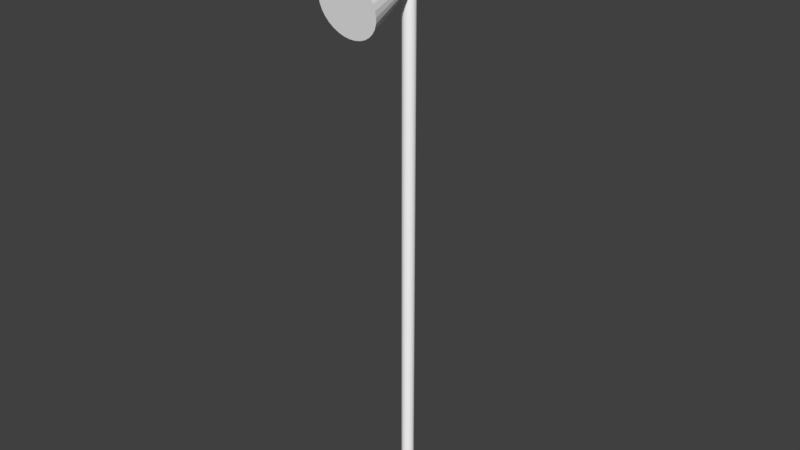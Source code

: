 # Source: StreetLight.blend  (saved by Blender 2.78.0; exported with 4.5.12 LTS)
import bpy
from mathutils import Matrix  # noqa: F401  (used for matrix-valued properties, if any)

bpy.ops.wm.read_factory_settings(use_empty=True)
scene = bpy.context.scene
scene.name = 'Scene'

# ---- collections
col_collection_1 = bpy.data.collections.new('Collection 1'); scene.collection.children.link(col_collection_1)

# ---- materials (node trees are filled in below, after node groups)
mat_street_light = bpy.data.materials.new('street light')
mat_street_light.alpha_threshold = 0.0
mat_street_light.use_transparent_shadow = False
mat_street_light.diffuse_color = (1.0, 1.0, 1.0, 1.0)
mat_street_light.roughness = 0.5

# ---- material node trees

# ---- world
world_world = bpy.data.worlds.new('World'); scene.world = world_world
world_world.color = (0.05088, 0.05088, 0.05088)
world_world.use_sun_shadow = False
world_world.sun_shadow_jitter_overblur = 0.0
world_world.cycles.sampling_method = 'MANUAL'

# ---- meshes
me_cylinder_001 = bpy.data.meshes.new('Cylinder.001')
me_cylinder_001.from_pydata([(0.04769, 0.4628, 0.9109), (2.861, 22.28, -4.139), (-0.007045, 0.4711, 0.9164), (2.806, 22.29, -4.134), (-0.05933, 0.4815, 0.9323), (2.754, 22.3, -4.118), (-0.1072, 0.4936, 0.958), (2.706, 22.31, -4.092), (-0.1487, 0.5069, 0.9925), (2.664, 22.33, -4.058), (-0.1824, 0.521, 1.034), (2.63, 22.34, -4.016), (-0.2068, 0.5352, 1.082), (2.606, 22.36, -3.968), (-0.2212, 0.5491, 1.134), (2.592, 22.37, -3.916), (-0.2249, 0.5621, 1.188), (2.588, 22.38, -3.862), (-0.2177, 0.5736, 1.242), (2.595, 22.39, -3.808), (-0.2, 0.5834, 1.294), (2.613, 22.4, -3.756), (-0.1725, 0.5909, 1.342), (2.64, 22.41, -3.708), (-0.1362, 0.5959, 1.384), (2.677, 22.42, -3.667), (-0.0924, 0.5981, 1.418), (2.72, 22.42, -3.632), (-0.04293, 0.5977, 1.443), (2.77, 22.42, -3.607), (0.01037, 0.5944, 1.459), (2.823, 22.42, -3.591), (0.06544, 0.5885, 1.464), (2.878, 22.41, -3.586), (0.1202, 0.5802, 1.459), (2.933, 22.4, -3.592), (0.1725, 0.5698, 1.443), (2.985, 22.39, -3.607), (0.2203, 0.5576, 1.417), (3.033, 22.38, -3.633), (0.2618, 0.5443, 1.383), (3.075, 22.37, -3.668), (0.2955, 0.5302, 1.341), (3.108, 22.35, -3.71), (0.32, 0.516, 1.293), (3.133, 22.34, -3.758), (0.3343, 0.5021, 1.241), (3.147, 22.32, -3.809), (0.338, 0.4892, 1.187), (3.151, 22.31, -3.863), (0.3309, 0.4776, 1.133), (3.144, 22.3, -3.917), (0.3132, 0.4679, 1.081), (3.126, 22.29, -3.969), (0.2856, 0.4604, 1.033), (3.098, 22.28, -4.017), (0.2493, 0.4554, 0.9914), (3.062, 22.28, -4.059), (0.2055, 0.4531, 0.9571), (3.018, 22.27, -4.093), (0.1561, 0.4536, 0.9317), (2.969, 22.27, -4.118), (0.1028, 0.4569, 0.9161), (2.916, 22.28, -4.134), (-0.02932, 0.4751, 0.8867), (-0.05988, 0.3829, 0.8144), (-0.08876, 0.2777, 0.762), (-0.1149, 0.1635, 0.7314), (-0.1372, 0.04469, 0.7237), (-0.1549, -0.07408, 0.7393), (-0.1672, -0.1883, 0.7776), (-0.1738, -0.2935, 0.8371), (-0.1743, -0.3858, 0.9155), (-0.1687, -0.4615, 1.01), (-0.1573, -0.5178, 1.116), (-0.1405, -0.5524, 1.231), (-0.1189, -0.5641, 1.35), (-0.09255, 0.4877, 0.9059), (-0.1404, 0.3989, 0.8389), (-0.1834, 0.2965, 0.7907), (-0.22, 0.1844, 0.7633), (-0.2488, 0.06692, 0.7576), (-0.2687, -0.05141, 0.7739), (-0.2788, -0.1661, 0.8115), (-0.2789, -0.2726, 0.869), (-0.2689, -0.3669, 0.9443), (-0.2492, -0.4455, 1.034), (-0.2205, -0.5052, 1.136), (-0.184, -0.5437, 1.245), (-0.1411, -0.5597, 1.357), (-0.1504, 0.5024, 0.937), (-0.214, 0.4176, 0.8784), (-0.27, 0.3184, 0.8372), (-0.3162, 0.2088, 0.8149), (-0.3509, 0.09278, 0.8124), (-0.3728, -0.02505, 0.8298), (-0.381, -0.1402, 0.8663), (-0.3751, -0.2482, 0.9207), (-0.3555, -0.345, 0.9908), (-0.3228, -0.4268, 1.074), (-0.2784, -0.4905, 1.167), (-0.2239, -0.5337, 1.266), (-0.1614, -0.5546, 1.367), (-0.2006, 0.5185, 0.9787), (-0.2779, 0.4381, 0.9315), (-0.3451, 0.3426, 0.8997), (-0.3997, 0.2356, 0.8843), (-0.4396, 0.1213, 0.8861), (-0.4632, 0.003992, 0.9049), (-0.4696, -0.1117, 0.94), (-0.4587, -0.2214, 0.9901), (-0.4307, -0.3209, 1.053), (-0.3868, -0.4063, 1.127), (-0.3286, -0.4744, 1.208), (-0.2585, -0.5225, 1.295), (-0.1791, -0.5489, 1.382), (-0.2413, 0.5355, 1.029), (-0.3297, 0.4597, 0.9962), (-0.4061, 0.368, 0.9757), (-0.4674, 0.2639, 0.9688), (-0.5115, 0.1513, 0.9758), (-0.5365, 0.03459, 0.9963), (-0.5415, -0.0817, 1.03), (-0.5263, -0.1931, 1.075), (-0.4916, -0.2954, 1.129), (-0.4386, -0.3847, 1.192), (-0.3693, -0.4574, 1.259), (-0.2865, -0.5108, 1.33), (-0.1933, -0.5429, 1.4), (-0.2709, 0.5527, 1.087), (-0.3674, 0.4817, 1.07), (-0.4503, 0.3938, 1.062), (-0.5166, 0.2925, 1.065), (-0.5637, 0.1817, 1.078), (-0.5897, 0.06558, 1.101), (-0.5937, -0.0513, 1.132), (-0.5755, -0.1645, 1.171), (-0.5359, -0.2697, 1.216), (-0.4762, -0.3627, 1.265), (-0.3989, -0.4402, 1.317), (-0.3069, -0.499, 1.37), (-0.2037, -0.5369, 1.42), (-0.2883, 0.5695, 1.15), (-0.3895, 0.503, 1.15), (-0.4763, 0.4189, 1.156), (-0.5455, 0.3204, 1.17), (-0.5943, 0.2113, 1.189), (-0.621, 0.09577, 1.214), (-0.6244, -0.0217, 1.243), (-0.6044, -0.1366, 1.275), (-0.5618, -0.2446, 1.31), (-0.4983, -0.3414, 1.345), (-0.4163, -0.4234, 1.38), (-0.3189, -0.4874, 1.413), (-0.2098, -0.531, 1.442), (-0.2927, 0.5852, 1.215), (-0.3951, 0.523, 1.233), (-0.483, 0.4423, 1.254), (-0.5529, 0.3464, 1.278), (-0.6022, 0.2389, 1.304), (-0.629, 0.124, 1.331), (-0.6322, 0.005979, 1.358), (-0.6118, -0.1105, 1.384), (-0.5685, -0.2211, 1.408), (-0.504, -0.3215, 1.428), (-0.4207, -0.4077, 1.445), (-0.3219, -0.4766, 1.458), (-0.2114, -0.5255, 1.465), (-0.2841, 0.5992, 1.281), (-0.3841, 0.5408, 1.316), (-0.47, 0.4633, 1.352), (-0.5385, 0.3697, 1.387), (-0.5869, 0.2636, 1.419), (-0.6134, 0.1492, 1.448), (-0.617, 0.03067, 1.473), (-0.5974, -0.08729, 1.492), (-0.5556, -0.2002, 1.505), (-0.493, -0.3037, 1.511), (-0.4121, -0.3937, 1.51), (-0.316, -0.467, 1.503), (-0.2084, -0.5206, 1.488), (-0.2627, 0.6109, 1.343), (-0.3569, 0.5557, 1.396), (-0.438, 0.4809, 1.445), (-0.503, 0.3892, 1.491), (-0.5492, 0.2844, 1.53), (-0.5749, 0.1703, 1.561), (-0.5792, 0.05142, 1.584), (-0.5619, -0.06774, 1.597), (-0.5236, -0.1826, 1.599), (-0.4658, -0.2887, 1.591), (-0.3907, -0.382, 1.573), (-0.3012, -0.4589, 1.546), (-0.2009, -0.5164, 1.51), (-0.2294, 0.62, 1.401), (-0.3145, 0.5673, 1.469), (-0.3882, 0.4944, 1.532), (-0.4476, 0.4043, 1.587), (-0.4904, 0.3004, 1.632), (-0.515, 0.1866, 1.665), (-0.5204, 0.06743, 1.686), (-0.5065, -0.05266, 1.693), (-0.4737, -0.169, 1.685), (-0.4234, -0.2771, 1.665), (-0.3574, -0.3729, 1.631), (-0.2783, -0.4526, 1.586), (-0.1892, -0.5133, 1.53), (-0.1855, 0.626, 1.452), (-0.2586, 0.5749, 1.534), (-0.3224, 0.5035, 1.608), (-0.3745, 0.4144, 1.671), (-0.4128, 0.3111, 1.721), (-0.4359, 0.1975, 1.756), (-0.4428, 0.07809, 1.775), (-0.4334, -0.04262, 1.777), (-0.4079, -0.16, 1.761), (-0.3674, -0.2695, 1.729), (-0.3134, -0.3669, 1.681), (-0.248, -0.4485, 1.62), (-0.1737, -0.5111, 1.548), (-0.1325, 0.6288, 1.493), (-0.1913, 0.5785, 1.586), (-0.2432, 0.5076, 1.67), (-0.2865, 0.419, 1.74), (-0.3194, 0.316, 1.794), (-0.3406, 0.2025, 1.831), (-0.3494, 0.08299, 1.848), (-0.3454, -0.03801, 1.846), (-0.3288, -0.1558, 1.823), (-0.3001, -0.2659, 1.782), (-0.2605, -0.3641, 1.723), (-0.2116, -0.4466, 1.649), (-0.1551, -0.5102, 1.563), (-0.07272, 0.6282, 1.524), (-0.1151, 0.5777, 1.625), (-0.1537, 0.5067, 1.716), (-0.187, 0.418, 1.791), (-0.2138, 0.3149, 1.849), (-0.233, 0.2014, 1.886), (-0.2438, 0.08194, 1.903), (-0.2459, -0.039, 1.897), (-0.2392, -0.1567, 1.869), (-0.224, -0.2667, 1.821), (-0.2007, -0.3647, 1.754), (-0.1704, -0.447, 1.67), (-0.1341, -0.5104, 1.574), (-0.008264, 0.6243, 1.543), (-0.03307, 0.5727, 1.649), (-0.05724, 0.5008, 1.744), (-0.07984, 0.4114, 1.822), (-0.1, 0.3079, 1.882), (-0.1169, 0.1943, 1.92), (-0.13, 0.07497, 1.936), (-0.1387, -0.04555, 1.928), (-0.1428, -0.1626, 1.897), (-0.1419, -0.2717, 1.845), (-0.1363, -0.3686, 1.773), (-0.126, -0.4497, 1.683), (-0.1115, -0.5118, 1.58), (0.05834, 0.6171, 1.549), (0.05169, 0.5636, 1.657), (0.04243, 0.4901, 1.753), (0.03091, 0.3996, 1.833), (0.01757, 0.2953, 1.893), (0.002929, 0.1815, 1.931), (-0.01246, 0.06237, 1.947), (-0.028, -0.05742, 1.939), (-0.04309, -0.1733, 1.907), (-0.05716, -0.2808, 1.853), (-0.06966, -0.3758, 1.779), (-0.08011, -0.4546, 1.687), (-0.08811, -0.5143, 1.582), (0.1245, 0.6071, 1.542), (0.1359, 0.5508, 1.649), (0.1415, 0.4751, 1.743), (0.141, 0.3828, 1.822), (0.1344, 0.2776, 1.881), (0.1221, 0.1634, 1.92), (0.1044, 0.04461, 1.935), (0.08207, -0.07415, 1.928), (0.05597, -0.1884, 1.897), (0.02708, -0.2936, 1.844), (-0.003469, -0.3858, 1.772), (-0.03452, -0.4615, 1.683), (-0.06487, -0.5178, 1.58), (0.1878, 0.5945, 1.523), (0.2164, 0.5348, 1.625), (0.2361, 0.4562, 1.715), (0.2461, 0.3619, 1.79), (0.246, 0.2553, 1.847), (0.2359, 0.1407, 1.885), (0.216, 0.02238, 1.901), (0.1872, -0.0951, 1.896), (0.1506, -0.2072, 1.868), (0.1076, -0.3096, 1.82), (0.05976, -0.3984, 1.753), (0.009035, -0.4702, 1.67), (-0.04267, -0.5222, 1.573), (0.2456, 0.5798, 1.492), (0.29, 0.5161, 1.585), (0.3227, 0.4343, 1.668), (0.3423, 0.3375, 1.738), (0.3482, 0.2295, 1.793), (0.34, 0.1143, 1.829), (0.3181, -0.003477, 1.846), (0.2834, -0.1195, 1.844), (0.2372, -0.2291, 1.822), (0.1812, -0.3283, 1.78), (0.1176, -0.4131, 1.722), (0.04888, -0.4803, 1.648), (-0.02236, -0.5274, 1.562), (0.2958, 0.5637, 1.45), (0.354, 0.4956, 1.532), (0.3979, 0.4102, 1.606), (0.4259, 0.3107, 1.669), (0.4368, 0.201, 1.719), (0.4304, 0.08531, 1.754), (0.4068, -0.03196, 1.773), (0.3669, -0.1463, 1.775), (0.3124, -0.2533, 1.759), (0.2451, -0.3488, 1.727), (0.1678, -0.4292, 1.68), (0.08348, -0.4914, 1.62), (-0.004716, -0.533, 1.548), (0.3365, 0.5467, 1.4), (0.4058, 0.474, 1.467), (0.4588, 0.3847, 1.53), (0.4935, 0.2824, 1.584), (0.5087, 0.171, 1.629), (0.5037, 0.0547, 1.663), (0.4787, -0.06197, 1.683), (0.4346, -0.1746, 1.69), (0.3733, -0.2787, 1.683), (0.2969, -0.3704, 1.663), (0.2085, -0.4462, 1.629), (0.1115, -0.5031, 1.585), (0.009574, -0.539, 1.53), (0.3661, 0.5295, 1.342), (0.4434, 0.452, 1.394), (0.5031, 0.359, 1.443), (0.5427, 0.2538, 1.488), (0.5609, 0.1406, 1.527), (0.5569, 0.02371, 1.558), (0.5309, -0.09237, 1.581), (0.4838, -0.2032, 1.594), (0.4175, -0.3045, 1.597), (0.3346, -0.3924, 1.589), (0.2381, -0.4634, 1.572), (0.1319, -0.515, 1.545), (0.01997, -0.545, 1.51), (0.3835, 0.5127, 1.279), (0.4655, 0.4307, 1.314), (0.529, 0.3339, 1.349), (0.5716, 0.2259, 1.384), (0.5916, 0.111, 1.416), (0.5882, -0.00647, 1.445), (0.5615, -0.122, 1.47), (0.5127, -0.2311, 1.489), (0.4435, -0.3296, 1.503), (0.3567, -0.4137, 1.509), (0.2555, -0.4802, 1.509), (0.1439, -0.5265, 1.501), (0.02606, -0.5509, 1.488), (0.3879, 0.497, 1.214), (0.4712, 0.4107, 1.231), (0.5357, 0.3104, 1.251), (0.579, 0.1998, 1.275), (0.5994, 0.08332, 1.301), (0.5962, -0.03469, 1.328), (0.5694, -0.1497, 1.355), (0.5201, -0.2571, 1.381), (0.4502, -0.353, 1.405), (0.3623, -0.4337, 1.426), (0.2599, -0.4959, 1.443), (0.1469, -0.5373, 1.456), (0.02762, -0.5564, 1.465), (0.3793, 0.483, 1.148), (0.4602, 0.393, 1.148), (0.5228, 0.2895, 1.154), (0.5646, 0.1766, 1.167), (0.5842, 0.05863, 1.186), (0.5806, -0.05986, 1.21), (0.5541, -0.1743, 1.24), (0.5057, -0.2804, 1.272), (0.4372, -0.374, 1.307), (0.3513, -0.4515, 1.343), (0.2513, -0.5099, 1.378), (0.141, -0.547, 1.412), (0.02459, -0.5614, 1.442), (0.3579, 0.4713, 1.086), (0.433, 0.378, 1.068), (0.4908, 0.2719, 1.06), (0.5291, 0.157, 1.062), (0.5464, 0.03788, 1.075), (0.5421, -0.08102, 1.098), (0.5164, -0.1951, 1.129), (0.4702, -0.2999, 1.168), (0.4052, -0.3916, 1.213), (0.3241, -0.4664, 1.263), (0.2299, -0.5216, 1.316), (0.1262, -0.5551, 1.368), (0.01708, -0.5655, 1.42), (0.3246, 0.4622, 1.028), (0.3906, 0.3664, 0.9943), (0.4409, 0.2583, 0.9735), (0.4737, 0.142, 0.9663), (0.4876, 0.02187, 0.9731), (0.4822, -0.09734, 0.9936), (0.4576, -0.2111, 1.027), (0.4148, -0.315, 1.072), (0.3554, -0.4051, 1.127), (0.2817, -0.478, 1.19), (0.1966, -0.5307, 1.258), (0.1033, -0.5613, 1.329), (0.005385, -0.5687, 1.399), (0.2807, 0.4562, 0.9774), (0.3346, 0.3588, 0.9299), (0.3751, 0.2493, 0.8978), (0.4006, 0.1319, 0.8822), (0.41, 0.01121, 0.8838), (0.4031, -0.1082, 0.9026), (0.38, -0.2218, 0.9378), (0.3417, -0.3251, 0.988), (0.2896, -0.4142, 1.051), (0.2258, -0.4856, 1.125), (0.1527, -0.5367, 1.207), (0.07302, -0.5655, 1.294), (-0.01005, -0.5708, 1.382), (0.2277, 0.4534, 0.9359), (0.2673, 0.3552, 0.8771), (0.296, 0.2451, 0.8357), (0.3126, 0.1273, 0.8133), (0.3166, 0.006312, 0.8107), (0.3079, -0.1132, 0.828), (0.2866, -0.2267, 0.8646), (0.2537, -0.3297, 0.919), (0.2104, -0.4183, 0.9893), (0.1585, -0.4892, 1.073), (0.09975, -0.5395, 1.166), (0.03658, -0.5674, 1.265), (-0.02863, -0.5718, 1.367), (0.1679, 0.454, 0.9052), (0.1912, 0.356, 0.838), (0.2064, 0.246, 0.7897), (0.2131, 0.1283, 0.7621), (0.211, 0.007363, 0.7564), (0.2002, -0.1121, 0.7726), (0.181, -0.2256, 0.8103), (0.1542, -0.3287, 0.8679), (0.1209, -0.4174, 0.9432), (0.08231, -0.4884, 1.033), (0.03992, -0.5389, 1.135), (-0.00463, -0.567, 1.244), (-0.04964, -0.5715, 1.356), (0.1035, 0.4579, 0.8863), (0.1091, 0.361, 0.814), (0.11, 0.2519, 0.7615), (0.106, 0.1349, 0.7308), (0.09724, 0.01432, 0.7231), (0.08415, -0.105, 0.7387), (0.06721, -0.2186, 0.777), (0.04705, -0.3221, 0.8365), (0.02445, -0.4115, 0.915), (0.0002796, -0.4834, 1.009), (-0.02453, -0.535, 1.116), (-0.04903, -0.5643, 1.231), (-0.07227, -0.5702, 1.35), (0.03686, 0.4651, 0.8801), (0.02436, 0.3701, 0.806), (0.0103, 0.2626, 0.7521), (-0.004797, 0.1467, 0.7204), (-0.02033, 0.02693, 0.712), (-0.03572, -0.09219, 0.7274), (-0.05037, -0.206, 0.766), (-0.0637, -0.3103, 0.8261), (-0.07523, -0.4008, 0.9057), (-0.08449, -0.4743, 1.001), (-0.09113, -0.5278, 1.11), (-0.0949, -0.5593, 1.227), (-0.09565, -0.5677, 1.348), (-0.09336, -0.5524, 1.468), (-0.03907, 1.067, -2.217), (0.223, 1.041, -2.217), (0.475, 0.9645, -2.217), (0.7073, 0.8404, -2.217), (0.9109, 0.6733, -2.217), (1.078, 0.4697, -2.217), (1.202, 0.2375, -2.217), (1.279, -0.01456, -2.217), (1.304, -0.2767, -2.217), (1.279, -0.5387, -2.217), (1.202, -0.7908, -2.217), (1.078, -1.023, -2.217), (0.9109, -1.227, -2.217), (0.7073, -1.394, -2.217), (0.475, -1.518, -2.217), (0.223, -1.594, -2.217), (-0.03907, -1.62, -2.217), (-0.3012, -1.594, -2.217), (-0.5532, -1.518, -2.217), (-0.7854, -1.394, -2.217), (-0.989, -1.227, -2.217), (-1.156, -1.023, -2.217), (-1.28, -0.7908, -2.217), (-1.357, -0.5387, -2.217), (-1.382, -0.2766, -2.217), (-1.357, -0.01456, -2.217), (-1.28, 0.2375, -2.217), (-1.156, 0.4697, -2.217), (-0.989, 0.6733, -2.217), (-0.7854, 0.8404, -2.217), (-0.5532, 0.9645, -2.217), (-0.3012, 1.041, -2.217), (-0.05404, 0.4801, 0.8942), (-0.02631, 0.4825, 0.8953), (0.2445, 0.4119, 0.9111), (0.3163, 0.3578, 0.9156), (0.2665, 0.3988, 0.9155), (0.1844, 0.4453, 0.9068), (0.1686, 0.4511, 0.9032), (0.1017, 0.4718, 0.9016), (0.1579, 0.4546, 0.9023), (0.09426, 0.4739, 0.9024), (0.03891, 0.4805, 0.898), (6.127e-08, 0.4841, 0.8991), (-0.09459, 0.4756, 0.8961), (-0.0999, 0.4741, 0.8956), (-0.1854, 0.4476, 0.8974), (-0.1949, 0.443, 0.896), (-0.2325, 0.4235, 0.8939), (-0.2689, 0.4024, 0.8995), (-0.3425, 0.3425, 0.898), (-0.343, 0.3419, 0.8979), (0.402, 0.253, 0.9286), (0.4369, 0.181, 0.9403), (0.45, 0.1387, 0.9391), (0.3458, 0.3286, 0.9211), (0.3956, 0.2643, 0.9296), (0.3381, 0.3381, 0.9207), (-0.4009, 0.2679, 0.9062), (-0.3498, 0.3334, 0.8984), (-0.4154, 0.2421, 0.9038), (-0.4436, 0.1838, 0.9134), (-0.4603, 0.1299, 0.912), (0.4615, 0.09181, 0.9487), (0.4681, 0.01919, 0.9507), (0.4687, 1.868e-07, 0.9557), (0.4549, -0.1011, 0.9622), (0.4577, -0.09104, 0.9632), (-0.4769, 0.009706, 0.922), (-0.4693, 0.09334, 0.9197), (-0.4771, 6.097e-07, 0.9245), (-0.4678, -0.07915, 0.9301), (0.408, -0.2179, 0.97), (0.3847, -0.2571, 0.9777), (0.3515, -0.2986, 0.9751), (0.4287, -0.1776, 0.9728), (-0.4359, -0.1805, 0.9443), (-0.4045, -0.2388, 0.9451), (-0.4594, -0.115, 0.9315), (-0.3908, -0.2611, 0.9508), (-0.3665, -0.2905, 0.9513), (-0.466, -0.0927, 0.9319), (0.3271, -0.3271, 0.9781), (0.3284, -0.3258, 0.9775), (0.193, -0.4182, 0.9803), (0.1764, -0.4259, 0.984), (0.1041, -0.4483, 0.9824), (0.2165, -0.4059, 0.9794), (0.2559, -0.383, 0.9852), (0.0899, -0.452, 0.9846), (0.007733, -0.4612, 0.9803), (-8.653e-08, -0.4617, 0.9813), (-0.08205, -0.455, 0.9763), (-0.2589, -0.3875, 0.9652), (-0.2648, -0.3835, 0.9632), (-0.171, -0.431, 0.9718), (-0.1776, -0.4287, 0.9727), (-0.09029, -0.4539, 0.9773), (-0.2951, -0.3603, 0.9583), (-0.3307, -0.3307, 0.9594), (0.3311, 0.5471, 1.261), (0.3387, 0.5362, 1.233), (-0.1036, 0.521, 0.9516), (-0.0743, 0.5136, 0.9359), (-0.05608, 0.5067, 0.9264), (0.3404, 0.5301, 1.208), (0.342, 0.5202, 1.18), (-0.00401, 0.4946, 0.9109), (-0.01937, 0.4994, 0.9153), (0.3345, 0.5059, 1.126), (0.3383, 0.5143, 1.152), (0.05058, 0.4852, 0.9057), (0.03989, 0.4879, 0.9066), (0.3242, 0.5003, 1.096), (0.3165, 0.4939, 1.075), (0.1056, 0.4788, 0.911), (0.1007, 0.4798, 0.9104), (0.2982, 0.4889, 1.043), (0.2887, 0.4845, 1.028), (0.1589, 0.4755, 0.9266), (0.2522, 0.4782, 0.9861), (0.261, 0.4807, 0.9957), (0.2084, 0.4751, 0.952), (0.1599, 0.4756, 0.9271), (0.2142, 0.4762, 0.9564), (-0.1781, 0.5539, 1.027), (0.3007, 0.5707, 1.331), (0.2825, 0.5816, 1.354), (-0.1619, 0.5471, 1.007), (-0.1448, 0.5369, 0.9855), (0.3113, 0.5645, 1.311), (0.3248, 0.5532, 1.284), (-0.1224, 0.5297, 0.9669), (0.2046, 0.6123, 1.418), (0.2263, 0.6041, 1.406), (-0.2022, 0.5713, 1.074), (-0.2161, 0.5883, 1.125), (-0.2099, 0.5823, 1.103), (0.2464, 0.5976, 1.39), (0.2675, 0.5878, 1.372), (-0.1913, 0.5649, 1.053), (0.1589, 0.625, 1.437), (0.1788, 0.6188, 1.431), (-0.2194, 0.6045, 1.178), (-0.2178, 0.5988, 1.155), (-0.1938, 0.6315, 1.283), (-0.203, 0.6265, 1.256), (-0.2119, 0.619, 1.232), (0.1268, 0.6314, 1.447), (0.1107, 0.6356, 1.448), (-0.2152, 0.6136, 1.207), (-0.166, 0.6413, 1.33), (-0.1821, 0.6369, 1.302), (0.07226, 0.6414, 1.452), (0.06151, 0.6437, 1.451), (-0.1294, 0.6482, 1.372), (-0.1536, 0.6449, 1.344), (0.01733, 0.6484, 1.446), (0.0126, 0.6492, 1.445), (-0.03478, 0.6521, 1.431), (-0.08549, 0.6518, 1.405), (-0.1189, 0.6501, 1.379), (-0.03591, 0.6521, 1.431), (-0.07889, 0.6525, 1.409)], [], [(0, 2, 588, 3, 1, 592), (2, 4, 585, 5, 3, 588), (4, 6, 583, 7, 5, 585), (6, 8, 610, 9, 7, 583), (8, 10, 606, 11, 9, 610), (10, 12, 616, 13, 11, 606), (12, 14, 617, 15, 13, 616), (14, 16, 624, 17, 15, 617), (16, 18, 628, 19, 17, 624), (18, 20, 626, 21, 19, 628), (20, 22, 632, 23, 21, 626), (22, 24, 636, 25, 23, 632), (24, 26, 641, 27, 25, 636), (26, 28, 643, 29, 27, 641), (28, 30, 638, 31, 29, 643), (30, 32, 634, 33, 31, 638), (32, 34, 629, 35, 33, 634), (34, 36, 623, 37, 35, 629), (36, 38, 615, 39, 37, 623), (38, 40, 620, 41, 39, 615), (40, 42, 607, 43, 41, 620), (42, 44, 612, 45, 43, 607), (44, 46, 582, 47, 45, 612), (46, 48, 587, 49, 47, 582), (48, 50, 590, 51, 49, 587), (50, 52, 595, 53, 51, 590), (52, 54, 599, 55, 53, 595), (54, 56, 601, 57, 55, 599), (56, 58, 603, 59, 57, 601), (58, 60, 600, 61, 59, 603), (3, 5, 7, 9, 11, 13, 15, 17, 19, 21, 23, 25, 27, 29, 31, 33, 35, 37, 39, 41, 43, 45, 47, 49, 51, 53, 55, 57, 59, 61, 63, 1), (60, 62, 596, 63, 61, 600), (62, 0, 592, 1, 63, 596), (0, 62, 60, 58, 56, 54, 52, 50, 48, 46, 44, 42, 40, 38, 36, 34, 32, 30, 28, 26, 24, 22, 20, 18, 16, 14, 12, 10, 8, 6, 4, 2), (480, 76, 479), (473, 70, 69, 472), (474, 71, 70, 473), (467, 64, 514, 589, 588, 593, 523), (475, 72, 71, 474), (468, 65, 64, 467), (476, 73, 576, 72, 475, 573), (469, 66, 65, 468), (477, 74, 73, 476), (470, 67, 66, 469), (478, 75, 74, 477), (471, 68, 67, 470), (479, 76, 75, 478), (472, 69, 68, 471), (76, 89, 88, 75), (69, 82, 81, 68), (480, 89, 76), (70, 83, 82, 69), (71, 84, 83, 70), (64, 513, 77, 584, 585, 589, 514), (72, 85, 84, 71), (65, 78, 526, 77, 513, 64), (73, 86, 575, 85, 72, 576), (66, 79, 78, 65), (74, 87, 86, 73), (67, 80, 79, 66), (75, 88, 87, 74), (68, 81, 80, 67), (78, 91, 528, 90, 77, 526), (86, 99, 98, 579, 85, 575), (79, 92, 91, 78), (87, 100, 99, 86), (80, 93, 92, 79), (88, 101, 100, 87), (81, 94, 93, 80), (89, 102, 101, 88), (82, 95, 94, 81), (480, 102, 89), (83, 96, 95, 82), (84, 97, 96, 83), (77, 90, 613, 583, 584), (85, 579, 98, 561, 97, 84), (95, 108, 107, 94), (480, 115, 102), (96, 559, 109, 552, 108, 95), (97, 558, 110, 109, 559, 96), (90, 103, 609, 610, 613), (98, 111, 110, 558, 97, 561), (91, 529, 104, 103, 90, 528), (99, 112, 111, 98), (92, 532, 105, 104, 529, 91), (100, 113, 112, 99), (93, 106, 540, 105, 532, 92), (101, 114, 113, 100), (94, 107, 106, 93), (102, 115, 114, 101), (112, 125, 124, 111), (105, 118, 117, 104), (113, 126, 125, 112), (106, 541, 119, 118, 105, 540), (114, 127, 126, 113), (107, 543, 120, 119, 541, 106), (115, 128, 127, 114), (108, 549, 121, 120, 543, 107), (480, 128, 115), (109, 122, 121, 549, 108, 552), (110, 123, 122, 109), (103, 116, 621, 606, 609), (111, 124, 123, 110), (104, 117, 116, 103), (480, 141, 128), (122, 135, 134, 121), (123, 136, 135, 122), (116, 129, 618, 616, 621), (124, 137, 136, 123), (117, 130, 129, 116), (125, 138, 137, 124), (118, 131, 130, 117), (126, 139, 138, 125), (119, 132, 131, 118), (127, 140, 139, 126), (120, 133, 132, 119), (128, 141, 140, 127), (121, 134, 133, 120), (139, 152, 151, 138), (132, 145, 144, 131), (140, 153, 152, 139), (133, 146, 145, 132), (141, 154, 153, 140), (134, 147, 146, 133), (480, 154, 141), (135, 148, 147, 134), (136, 149, 148, 135), (129, 142, 625, 617, 618), (137, 150, 149, 136), (130, 143, 142, 129), (138, 151, 150, 137), (131, 144, 143, 130), (149, 162, 161, 148), (142, 155, 631, 624, 625), (150, 163, 162, 149), (143, 156, 155, 142), (151, 164, 163, 150), (144, 157, 156, 143), (152, 165, 164, 151), (145, 158, 157, 144), (153, 166, 165, 152), (146, 159, 158, 145), (154, 167, 166, 153), (147, 160, 159, 146), (480, 167, 154), (148, 161, 160, 147), (158, 171, 170, 157), (166, 179, 178, 165), (159, 172, 171, 158), (167, 180, 179, 166), (160, 173, 172, 159), (480, 180, 167), (161, 174, 173, 160), (162, 175, 174, 161), (155, 168, 627, 628, 631), (163, 176, 175, 162), (156, 169, 168, 155), (164, 177, 176, 163), (157, 170, 169, 156), (165, 178, 177, 164), (175, 188, 187, 174), (168, 181, 633, 626, 627), (176, 189, 188, 175), (169, 182, 181, 168), (177, 190, 189, 176), (170, 183, 182, 169), (178, 191, 190, 177), (171, 184, 183, 170), (179, 192, 191, 178), (172, 185, 184, 171), (180, 193, 192, 179), (173, 186, 185, 172), (480, 193, 180), (174, 187, 186, 173), (192, 205, 204, 191), (185, 198, 197, 184), (193, 206, 205, 192), (186, 199, 198, 185), (480, 206, 193), (187, 200, 199, 186), (188, 201, 200, 187), (181, 194, 637, 632, 633), (189, 202, 201, 188), (182, 195, 194, 181), (190, 203, 202, 189), (183, 196, 195, 182), (191, 204, 203, 190), (184, 197, 196, 183), (194, 207, 642, 636, 637), (202, 215, 214, 201), (195, 208, 207, 194), (203, 216, 215, 202), (196, 209, 208, 195), (204, 217, 216, 203), (197, 210, 209, 196), (205, 218, 217, 204), (198, 211, 210, 197), (206, 219, 218, 205), (199, 212, 211, 198), (480, 219, 206), (200, 213, 212, 199), (201, 214, 213, 200), (211, 224, 223, 210), (219, 232, 231, 218), (212, 225, 224, 211), (480, 232, 219), (213, 226, 225, 212), (214, 227, 226, 213), (207, 220, 644, 641, 642), (215, 228, 227, 214), (208, 221, 220, 207), (216, 229, 228, 215), (209, 222, 221, 208), (217, 230, 229, 216), (210, 223, 222, 209), (218, 231, 230, 217), (228, 241, 240, 227), (221, 234, 233, 220), (229, 242, 241, 228), (222, 235, 234, 221), (230, 243, 242, 229), (223, 236, 235, 222), (231, 244, 243, 230), (224, 237, 236, 223), (232, 245, 244, 231), (225, 238, 237, 224), (480, 245, 232), (226, 239, 238, 225), (227, 240, 239, 226), (220, 233, 640, 643, 644), (245, 258, 257, 244), (238, 251, 250, 237), (480, 258, 245), (239, 252, 251, 238), (240, 253, 252, 239), (233, 246, 639, 640), (241, 254, 253, 240), (234, 247, 246, 233), (242, 255, 254, 241), (235, 248, 247, 234), (243, 256, 255, 242), (236, 249, 248, 235), (244, 257, 256, 243), (237, 250, 249, 236), (255, 268, 267, 254), (248, 261, 260, 247), (256, 269, 268, 255), (249, 262, 261, 248), (257, 270, 269, 256), (250, 263, 262, 249), (258, 271, 270, 257), (251, 264, 263, 250), (480, 271, 258), (252, 265, 264, 251), (253, 266, 265, 252), (246, 259, 635, 638, 639), (254, 267, 266, 253), (247, 260, 259, 246), (480, 284, 271), (265, 278, 277, 264), (266, 279, 278, 265), (259, 272, 630, 634, 635), (267, 280, 279, 266), (260, 273, 272, 259), (268, 281, 280, 267), (261, 274, 273, 260), (269, 282, 281, 268), (262, 275, 274, 261), (270, 283, 282, 269), (263, 276, 275, 262), (271, 284, 283, 270), (264, 277, 276, 263), (274, 287, 286, 273), (282, 295, 294, 281), (275, 288, 287, 274), (283, 296, 295, 282), (276, 289, 288, 275), (284, 297, 296, 283), (277, 290, 289, 276), (480, 297, 284), (278, 291, 290, 277), (279, 292, 291, 278), (272, 285, 622, 629, 630), (280, 293, 292, 279), (273, 286, 285, 272), (281, 294, 293, 280), (291, 304, 303, 290), (292, 305, 304, 291), (285, 298, 614, 623, 622), (293, 306, 305, 292), (286, 299, 298, 285), (294, 307, 306, 293), (287, 300, 299, 286), (295, 308, 307, 294), (288, 301, 300, 287), (296, 309, 308, 295), (289, 302, 301, 288), (297, 310, 309, 296), (290, 303, 302, 289), (480, 310, 297), (308, 321, 320, 307), (301, 314, 313, 300), (309, 322, 321, 308), (302, 315, 314, 301), (310, 323, 322, 309), (303, 316, 315, 302), (480, 323, 310), (304, 317, 316, 303), (305, 318, 317, 304), (298, 311, 619, 615, 614), (306, 319, 318, 305), (299, 312, 311, 298), (307, 320, 319, 306), (300, 313, 312, 299), (318, 331, 330, 317), (311, 324, 608, 620, 619), (319, 332, 331, 318), (312, 325, 324, 311), (320, 333, 332, 319), (313, 326, 325, 312), (321, 334, 333, 320), (314, 327, 326, 313), (322, 335, 334, 321), (315, 328, 327, 314), (323, 336, 335, 322), (316, 329, 328, 315), (480, 336, 323), (317, 330, 329, 316), (327, 340, 339, 326), (335, 348, 347, 334), (328, 341, 340, 327), (336, 349, 348, 335), (329, 342, 341, 328), (480, 349, 336), (330, 343, 342, 329), (331, 344, 343, 330), (324, 337, 611, 607, 608), (332, 345, 344, 331), (325, 338, 337, 324), (333, 346, 345, 332), (326, 339, 338, 325), (334, 347, 346, 333), (344, 357, 356, 343), (337, 350, 581, 612, 611), (345, 358, 357, 344), (338, 351, 350, 337), (346, 359, 358, 345), (339, 352, 351, 338), (347, 360, 359, 346), (340, 353, 352, 339), (348, 361, 360, 347), (341, 354, 353, 340), (349, 362, 361, 348), (342, 355, 354, 341), (480, 362, 349), (343, 356, 355, 342), (361, 374, 373, 360), (354, 367, 366, 353), (362, 375, 374, 361), (355, 368, 367, 354), (480, 375, 362), (356, 369, 368, 355), (357, 370, 369, 356), (350, 363, 586, 582, 581), (358, 371, 370, 357), (351, 364, 363, 350), (359, 372, 371, 358), (352, 365, 364, 351), (360, 373, 372, 359), (353, 366, 365, 352), (371, 384, 383, 370), (364, 377, 376, 363), (372, 385, 384, 371), (365, 378, 377, 364), (373, 386, 385, 372), (366, 379, 378, 365), (374, 387, 386, 373), (367, 380, 379, 366), (375, 388, 387, 374), (368, 381, 380, 367), (480, 388, 375), (369, 382, 381, 368), (370, 383, 382, 369), (363, 376, 591, 587, 586), (388, 401, 400, 387), (381, 394, 393, 380), (480, 401, 388), (382, 395, 394, 381), (383, 396, 395, 382), (376, 389, 594, 590, 591), (384, 397, 396, 383), (377, 390, 389, 376), (385, 398, 397, 384), (378, 391, 390, 377), (386, 399, 398, 385), (379, 392, 391, 378), (387, 400, 399, 386), (380, 393, 392, 379), (390, 403, 402, 389), (398, 411, 410, 397), (391, 404, 403, 390), (399, 412, 411, 398), (392, 405, 404, 391), (400, 413, 412, 399), (393, 406, 405, 392), (401, 414, 413, 400), (394, 407, 406, 393), (480, 414, 401), (395, 408, 407, 394), (396, 409, 408, 395), (389, 402, 598, 595, 594), (397, 410, 409, 396), (407, 547, 420, 419, 545, 406), (480, 427, 414), (408, 553, 421, 420, 547, 407), (409, 422, 555, 421, 553, 408), (402, 415, 602, 599, 598), (410, 423, 422, 409), (403, 416, 415, 402), (411, 424, 423, 410), (404, 533, 417, 536, 416, 403), (412, 425, 424, 411), (405, 535, 418, 417, 533, 404), (413, 426, 425, 412), (406, 545, 419, 418, 535, 405), (414, 427, 426, 413), (424, 437, 436, 423), (417, 430, 429, 516, 416, 536), (425, 438, 437, 424), (418, 431, 430, 417), (426, 439, 438, 425), (419, 432, 431, 418), (427, 440, 439, 426), (420, 433, 432, 419), (480, 440, 427), (421, 434, 433, 420), (422, 564, 435, 434, 421, 555), (415, 428, 605, 601, 602), (423, 436, 568, 435, 564, 422), (416, 516, 429, 515, 428, 415), (480, 453, 440), (434, 447, 446, 433), (435, 448, 447, 434), (428, 441, 604, 603, 605), (436, 565, 449, 448, 435, 568), (429, 442, 519, 441, 428, 515), (437, 450, 567, 449, 565, 436), (430, 443, 442, 429), (438, 451, 450, 437), (431, 444, 443, 430), (439, 452, 451, 438), (432, 445, 444, 431), (440, 453, 452, 439), (433, 446, 445, 432), (443, 456, 455, 442), (451, 464, 463, 450), (444, 457, 456, 443), (452, 465, 464, 451), (445, 458, 457, 444), (453, 466, 465, 452), (446, 459, 458, 445), (480, 466, 453), (447, 460, 459, 446), (448, 461, 460, 447), (441, 521, 454, 520, 597, 596, 600, 604), (449, 462, 461, 448), (442, 455, 454, 521, 441, 519), (450, 463, 571, 462, 449, 567), (460, 473, 472, 459), (461, 474, 473, 460), (454, 467, 523, 593, 592, 597, 520), (462, 475, 474, 461), (455, 468, 467, 454), (463, 476, 573, 475, 462, 571), (456, 469, 468, 455), (464, 477, 476, 463), (457, 470, 469, 456), (465, 478, 477, 464), (458, 471, 470, 457), (466, 479, 478, 465), (459, 472, 471, 458), (480, 479, 466), (481, 524, 523, 522, 482), (482, 522, 520, 521, 519, 518, 483), (483, 518, 515, 517, 484), (484, 517, 516, 538, 485), (485, 538, 536, 537, 486), (486, 537, 533, 534, 487), (487, 534, 535, 544, 488), (488, 544, 545, 546, 489), (489, 546, 548, 490), (490, 548, 547, 556, 491), (491, 556, 553, 554, 492), (492, 554, 555, 564, 563, 493), (493, 563, 569, 494), (494, 569, 568, 565, 566, 495), (495, 566, 567, 570, 496), (496, 570, 571, 572, 497), (497, 572, 573, 578, 498), (498, 578, 576, 577, 499), (499, 577, 574, 500), (500, 574, 575, 579, 580, 501), (501, 580, 561, 560, 502), (502, 560, 558, 557, 503), (503, 557, 559, 562, 504), (504, 562, 552, 551, 505), (505, 551, 549, 550, 506), (506, 550, 543, 542, 507), (507, 542, 541, 539, 508), (508, 539, 540, 532, 531, 509), (509, 531, 530, 510), (510, 530, 529, 528, 527, 511), (511, 527, 526, 525, 512), (512, 525, 513, 514, 524, 481), (481, 482, 483, 484, 485, 486, 487, 488, 489, 490, 491, 492, 493, 494, 495, 496, 497, 498, 499, 500, 501, 502, 503, 504, 505, 506, 507, 508, 509, 510, 511, 512)])
me_cylinder_001.materials.append(mat_street_light)
me_cylinder_001.use_remesh_preserve_volume = False
me_cylinder_001.use_remesh_preserve_attributes = False
me_cylinder_001.use_mirror_vertex_groups = False
me_cylinder_001.update()

# ---- objects
ob_cylinder_001 = bpy.data.objects.new('Cylinder.001', me_cylinder_001)

# ---- transforms, parenting, visibility, modifiers, constraints
ob_cylinder_001.location = (-0.008745, -0.6602, 5.253)
ob_cylinder_001.rotation_euler = (-1.343, 0.1249, 0.03154)
ob_cylinder_001.scale = (0.2287, 0.2287, 0.2287)
ob_cylinder_001.lineart.crease_threshold = 0.0

# ---- collection membership
col_collection_1.objects.link(ob_cylinder_001)

# ---- scene / render settings (as saved in the file)
scene.frame_start = 1; scene.frame_end = 250; scene.frame_set(1)
scene.render.engine = 'BLENDER_EEVEE_NEXT'
scene.render.resolution_percentage = 50
scene.render.dither_intensity = 0.0
scene.cycles.use_denoising = False
scene.cycles.samples = 128
scene.cycles.sampling_pattern = 'TABULATED_SOBOL'
scene.cycles.light_sampling_threshold = 0.0
scene.cycles.use_adaptive_sampling = False
scene.cycles.use_light_tree = False
scene.cycles.blur_glossy = 0.0
scene.cycles.sample_clamp_indirect = 0.0
scene.view_settings.view_transform = 'Standard'
bpy.context.view_layer.update()

# ---- added for rendering (the .blend has no active camera and no usable light): camera, sun
cam_auto = bpy.data.cameras.new('AutoCamera')
cam_auto.lens = 50.0
cam_auto.sensor_width = 36.0
cam_auto.clip_end = 1000.0
ob_auto_camera = bpy.data.objects.new('AutoCamera', cam_auto)
scene.collection.objects.link(ob_auto_camera)
ob_auto_camera.location = (5.94943, -7.64632, 7.72234)
ob_auto_camera.rotation_euler = (1.09748, -7.21219e-08, 0.694738)
scene.camera = ob_auto_camera
light_auto_sun = bpy.data.lights.new('AutoSun', 'SUN')
light_auto_sun.energy = 3.0
light_auto_sun.angle = 0.0523599
ob_auto_sun = bpy.data.objects.new('AutoSun', light_auto_sun)
scene.collection.objects.link(ob_auto_sun)
ob_auto_sun.rotation_euler = (0.872665, 0.174533, 0.523599)
bpy.context.view_layer.update()
